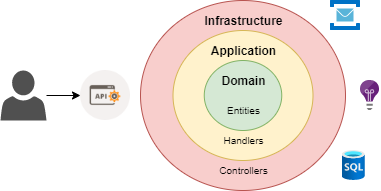

The diagram above was exported from draw.io. Its source (the exported page's mxGraphModel, read from the mxfile embedded in the PNG):
<mxGraphModel dx="1422" dy="772" grid="1" gridSize="10" guides="1" tooltips="1" connect="1" arrows="1" fold="1" page="1" pageScale="1" pageWidth="850" pageHeight="1100" math="0" shadow="0">
  <root>
    <mxCell id="0" />
    <mxCell id="1" parent="0" />
    <mxCell id="FveK6ObPS4iVlAcM8maV-9" value="" style="ellipse;labelPosition=center;verticalLabelPosition=top;align=center;verticalAlign=bottom;whiteSpace=wrap;html=1;fillColor=#f8cecc;strokeColor=#b85450;" parent="1" vertex="1">
      <mxGeometry x="180" y="50" width="205" height="190" as="geometry" />
    </mxCell>
    <mxCell id="FveK6ObPS4iVlAcM8maV-10" value="" style="ellipse;whiteSpace=wrap;html=1;fillColor=#fff2cc;strokeColor=#d6b656;" parent="1" vertex="1">
      <mxGeometry x="212.5" y="80" width="140" height="130" as="geometry" />
    </mxCell>
    <mxCell id="FveK6ObPS4iVlAcM8maV-11" value="" style="ellipse;whiteSpace=wrap;html=1;fillColor=#d5e8d4;strokeColor=#82b366;" parent="1" vertex="1">
      <mxGeometry x="243.75" y="110" width="77.5" height="70" as="geometry" />
    </mxCell>
    <mxCell id="FveK6ObPS4iVlAcM8maV-12" value="Application" style="text;html=1;align=center;verticalAlign=middle;resizable=0;points=[];autosize=1;fontStyle=1" parent="1" vertex="1">
      <mxGeometry x="242.5" y="90" width="80" height="20" as="geometry" />
    </mxCell>
    <mxCell id="FveK6ObPS4iVlAcM8maV-13" value="Domain" style="text;html=1;align=center;verticalAlign=middle;resizable=0;points=[];autosize=1;fontStyle=1" parent="1" vertex="1">
      <mxGeometry x="252.5" y="120" width="60" height="20" as="geometry" />
    </mxCell>
    <mxCell id="FveK6ObPS4iVlAcM8maV-14" value="Infrastructure" style="text;html=1;align=center;verticalAlign=middle;resizable=0;points=[];autosize=1;fontStyle=1" parent="1" vertex="1">
      <mxGeometry x="237.5" y="60" width="90" height="20" as="geometry" />
    </mxCell>
    <mxCell id="FveK6ObPS4iVlAcM8maV-15" value="Entities" style="text;html=1;align=center;verticalAlign=middle;resizable=0;points=[];autosize=1;fontSize=10;" parent="1" vertex="1">
      <mxGeometry x="257.5" y="150" width="50" height="20" as="geometry" />
    </mxCell>
    <mxCell id="FveK6ObPS4iVlAcM8maV-16" value="Handlers" style="text;html=1;align=center;verticalAlign=middle;resizable=0;points=[];autosize=1;fontSize=10;" parent="1" vertex="1">
      <mxGeometry x="252.5" y="180" width="60" height="20" as="geometry" />
    </mxCell>
    <mxCell id="FveK6ObPS4iVlAcM8maV-17" value="Controllers" style="text;html=1;align=center;verticalAlign=middle;resizable=0;points=[];autosize=1;fontSize=10;" parent="1" vertex="1">
      <mxGeometry x="252.5" y="210" width="60" height="20" as="geometry" />
    </mxCell>
    <mxCell id="FveK6ObPS4iVlAcM8maV-25" style="edgeStyle=orthogonalEdgeStyle;rounded=0;orthogonalLoop=1;jettySize=auto;html=1;entryX=0;entryY=0.5;entryDx=0;entryDy=0;fontSize=10;" parent="1" source="FveK6ObPS4iVlAcM8maV-18" target="FveK6ObPS4iVlAcM8maV-24" edge="1">
      <mxGeometry relative="1" as="geometry" />
    </mxCell>
    <mxCell id="FveK6ObPS4iVlAcM8maV-18" value="" style="pointerEvents=1;shadow=0;dashed=0;html=1;strokeColor=none;fillColor=#505050;labelPosition=center;verticalLabelPosition=bottom;verticalAlign=top;outlineConnect=0;align=center;shape=mxgraph.office.users.user;fontSize=10;" parent="1" vertex="1">
      <mxGeometry x="40" y="120" width="46" height="50" as="geometry" />
    </mxCell>
    <mxCell id="FveK6ObPS4iVlAcM8maV-19" value="" style="aspect=fixed;html=1;points=[];align=center;image;fontSize=12;image=img/lib/azure2/databases/SQL_Database.svg;" parent="1" vertex="1">
      <mxGeometry x="381.70000000000005" y="200" width="22.5" height="30" as="geometry" />
    </mxCell>
    <mxCell id="FveK6ObPS4iVlAcM8maV-22" value="" style="aspect=fixed;html=1;points=[];align=center;image;fontSize=12;image=img/lib/mscae/Application_Insights.svg;" parent="1" vertex="1">
      <mxGeometry x="400" y="130" width="19.2" height="30" as="geometry" />
    </mxCell>
    <mxCell id="FveK6ObPS4iVlAcM8maV-23" value="" style="aspect=fixed;html=1;points=[];align=center;image;fontSize=12;image=img/lib/mscae/Service_Bus.svg;" parent="1" vertex="1">
      <mxGeometry x="370" y="50" width="30" height="30" as="geometry" />
    </mxCell>
    <mxCell id="FveK6ObPS4iVlAcM8maV-24" value="" style="shape=image;html=1;verticalAlign=top;verticalLabelPosition=bottom;labelBackgroundColor=#ffffff;imageAspect=0;aspect=fixed;image=https://cdn4.iconfinder.com/data/icons/web-development-5/500/api-code-window-128.png;fontSize=10;align=center;" parent="1" vertex="1">
      <mxGeometry x="120" y="120" width="50" height="50" as="geometry" />
    </mxCell>
  </root>
</mxGraphModel>